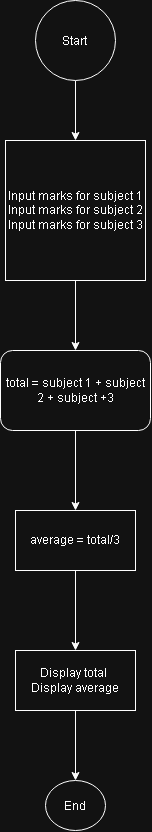

The diagram above was exported from draw.io. Its source (the exported page's mxGraphModel, read from the mxfile embedded in the PNG):
<mxGraphModel dx="1518" dy="874" grid="1" gridSize="10" guides="1" tooltips="1" connect="1" arrows="1" fold="1" page="1" pageScale="1" pageWidth="827" pageHeight="1169" math="0" shadow="0">
  <root>
    <mxCell id="0" />
    <mxCell id="1" parent="0" />
    <mxCell id="Q303E06USkkpEfEVUsxe-3" edge="1" parent="1" source="Q303E06USkkpEfEVUsxe-1" style="edgeStyle=orthogonalEdgeStyle;rounded=0;orthogonalLoop=1;jettySize=auto;html=1;" target="Q303E06USkkpEfEVUsxe-2">
      <mxGeometry relative="1" as="geometry" />
    </mxCell>
    <mxCell id="Q303E06USkkpEfEVUsxe-1" parent="1" style="ellipse;whiteSpace=wrap;html=1;shapeInside=1;aspect=fixed;" value="Start" vertex="1">
      <mxGeometry height="80" width="80" x="360" y="10" as="geometry" />
    </mxCell>
    <mxCell id="Q303E06USkkpEfEVUsxe-6" edge="1" parent="1" source="Q303E06USkkpEfEVUsxe-2" style="edgeStyle=orthogonalEdgeStyle;rounded=0;orthogonalLoop=1;jettySize=auto;html=1;" target="Q303E06USkkpEfEVUsxe-5">
      <mxGeometry relative="1" as="geometry" />
    </mxCell>
    <mxCell id="Q303E06USkkpEfEVUsxe-2" parent="1" style="whiteSpace=wrap;html=1;aspect=fixed;" value="Input marks for subject 1&lt;div&gt;Input marks for subject 2&lt;/div&gt;&lt;div&gt;Input marks for subject 3&lt;/div&gt;" vertex="1">
      <mxGeometry height="140" width="140" x="330" y="150" as="geometry" />
    </mxCell>
    <mxCell id="Q303E06USkkpEfEVUsxe-8" edge="1" parent="1" source="Q303E06USkkpEfEVUsxe-5" style="edgeStyle=orthogonalEdgeStyle;rounded=0;orthogonalLoop=1;jettySize=auto;html=1;" target="Q303E06USkkpEfEVUsxe-7">
      <mxGeometry relative="1" as="geometry" />
    </mxCell>
    <mxCell id="Q303E06USkkpEfEVUsxe-5" parent="1" style="rounded=1;whiteSpace=wrap;html=1;" value="total = subject 1 + subject 2 + subject +3" vertex="1">
      <mxGeometry height="80" width="150" x="325" y="360" as="geometry" />
    </mxCell>
    <mxCell id="Q303E06USkkpEfEVUsxe-10" edge="1" parent="1" source="Q303E06USkkpEfEVUsxe-7" style="edgeStyle=orthogonalEdgeStyle;rounded=0;orthogonalLoop=1;jettySize=auto;html=1;exitX=0.5;exitY=1;exitDx=0;exitDy=0;" target="Q303E06USkkpEfEVUsxe-9">
      <mxGeometry relative="1" as="geometry" />
    </mxCell>
    <mxCell id="Q303E06USkkpEfEVUsxe-7" parent="1" style="rounded=0;whiteSpace=wrap;html=1;" value="average = total/3" vertex="1">
      <mxGeometry height="60" width="120" x="340" y="520" as="geometry" />
    </mxCell>
    <mxCell id="Q303E06USkkpEfEVUsxe-12" edge="1" parent="1" source="Q303E06USkkpEfEVUsxe-9" style="edgeStyle=orthogonalEdgeStyle;rounded=0;orthogonalLoop=1;jettySize=auto;html=1;" target="Q303E06USkkpEfEVUsxe-11">
      <mxGeometry relative="1" as="geometry" />
    </mxCell>
    <mxCell id="Q303E06USkkpEfEVUsxe-9" parent="1" style="rounded=0;whiteSpace=wrap;html=1;" value="Display total&amp;nbsp;&lt;div&gt;Display average&lt;/div&gt;" vertex="1">
      <mxGeometry height="60" width="120" x="340" y="660" as="geometry" />
    </mxCell>
    <mxCell id="Q303E06USkkpEfEVUsxe-11" parent="1" style="ellipse;whiteSpace=wrap;html=1;shapeInside=1;" value="End" vertex="1">
      <mxGeometry height="50" width="60" x="370" y="790" as="geometry" />
    </mxCell>
  </root>
</mxGraphModel>